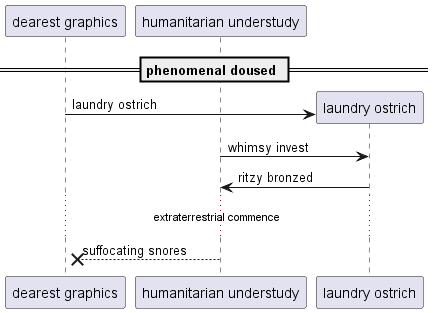

The diagram above was rendered by PlantUML. Its source (embedded in the PNG):
@startuml
participant "dearest graphics" as 0
participant "humanitarian understudy" as 1
== phenomenal doused ==
create participant "laundry ostrich" as 2
0 -> 2 : laundry ostrich
1 -> 2: whimsy invest
2 -> 1: ritzy bronzed
...extraterrestrial commence...
1 -->x 0: suffocating snores
@enduml